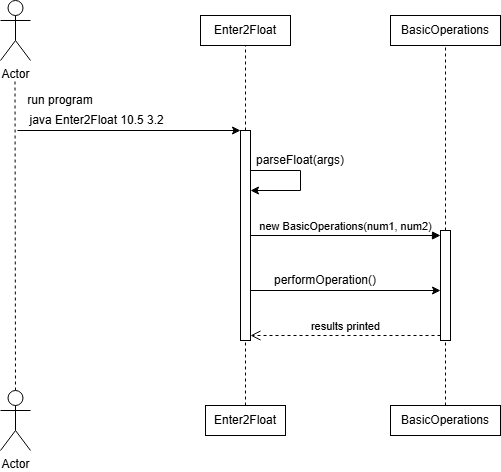

The diagram above was exported from draw.io. Its source (the exported page's mxGraphModel, read from the mxfile embedded in the PNG):
<mxGraphModel dx="860" dy="473" grid="1" gridSize="10" guides="1" tooltips="1" connect="1" arrows="1" fold="1" page="1" pageScale="1" pageWidth="850" pageHeight="1100" math="0" shadow="0">
  <root>
    <mxCell id="0" />
    <mxCell id="1" parent="0" />
    <mxCell id="tUdSkN94gViOESZ7D9u3-1" parent="1" style="shape=umlActor;verticalLabelPosition=bottom;verticalAlign=top;html=1;outlineConnect=0;" value="Actor" vertex="1">
      <mxGeometry height="60" width="30" x="60" y="30" as="geometry" />
    </mxCell>
    <mxCell id="tUdSkN94gViOESZ7D9u3-2" parent="1" style="rounded=0;whiteSpace=wrap;html=1;" value="Enter2Float" vertex="1">
      <mxGeometry height="30" width="90" x="260" y="45" as="geometry" />
    </mxCell>
    <mxCell id="tUdSkN94gViOESZ7D9u3-4" parent="1" style="rounded=0;whiteSpace=wrap;html=1;" value="BasicOperations" vertex="1">
      <mxGeometry height="30" width="110" x="450" y="45" as="geometry" />
    </mxCell>
    <mxCell id="tUdSkN94gViOESZ7D9u3-5" parent="1" style="html=1;points=[[0,0,0,0,5],[0,1,0,0,-5],[1,0,0,0,5],[1,1,0,0,-5]];perimeter=orthogonalPerimeter;outlineConnect=0;targetShapes=umlLifeline;portConstraint=eastwest;newEdgeStyle={&quot;curved&quot;:0,&quot;rounded&quot;:0};" value="" vertex="1">
      <mxGeometry height="210" width="10" x="300" y="160" as="geometry" />
    </mxCell>
    <mxCell id="tUdSkN94gViOESZ7D9u3-6" edge="1" parent="1" source="tUdSkN94gViOESZ7D9u3-17" style="endArrow=none;dashed=1;html=1;rounded=0;exitX=0.5;exitY=0;exitDx=0;exitDy=0;exitPerimeter=0;" value="">
      <mxGeometry height="50" relative="1" width="50" as="geometry">
        <mxPoint x="74.5" y="370" as="sourcePoint" />
        <mxPoint x="74.5" y="110" as="targetPoint" />
      </mxGeometry>
    </mxCell>
    <mxCell id="tUdSkN94gViOESZ7D9u3-7" edge="1" parent="1" source="tUdSkN94gViOESZ7D9u3-9" style="endArrow=classic;html=1;rounded=0;exitX=0.041;exitY=1;exitDx=0;exitDy=0;exitPerimeter=0;" target="tUdSkN94gViOESZ7D9u3-5" value="">
      <mxGeometry height="50" relative="1" width="50" as="geometry">
        <mxPoint x="70" y="160" as="sourcePoint" />
        <mxPoint x="450" y="220" as="targetPoint" />
      </mxGeometry>
    </mxCell>
    <mxCell id="tUdSkN94gViOESZ7D9u3-8" parent="1" style="text;html=1;whiteSpace=wrap;strokeColor=none;fillColor=none;align=center;verticalAlign=middle;rounded=0;" value="run program" vertex="1">
      <mxGeometry height="20" width="80" x="80" y="120" as="geometry" />
    </mxCell>
    <mxCell id="tUdSkN94gViOESZ7D9u3-9" parent="1" style="text;html=1;whiteSpace=wrap;strokeColor=none;fillColor=none;align=center;verticalAlign=middle;rounded=0;" value="&amp;nbsp;java Enter2Float 10.5 3.2" vertex="1">
      <mxGeometry height="20" width="170" x="70" y="140" as="geometry" />
    </mxCell>
    <mxCell id="tUdSkN94gViOESZ7D9u3-10" edge="1" parent="1" style="endArrow=classic;html=1;rounded=0;" target="tUdSkN94gViOESZ7D9u3-5" value="">
      <mxGeometry height="50" relative="1" width="50" as="geometry">
        <Array as="points">
          <mxPoint x="360" y="200" />
          <mxPoint x="360" y="220" />
        </Array>
        <mxPoint x="310" y="200" as="sourcePoint" />
        <mxPoint x="320" y="250" as="targetPoint" />
      </mxGeometry>
    </mxCell>
    <mxCell id="tUdSkN94gViOESZ7D9u3-11" parent="1" style="text;html=1;whiteSpace=wrap;strokeColor=none;fillColor=none;align=center;verticalAlign=middle;rounded=0;" value="parseFloat(args)" vertex="1">
      <mxGeometry height="20" width="100" x="310" y="180" as="geometry" />
    </mxCell>
    <mxCell id="tUdSkN94gViOESZ7D9u3-12" parent="1" style="html=1;points=[[0,0,0,0,5],[0,1,0,0,-5],[1,0,0,0,5],[1,1,0,0,-5]];perimeter=orthogonalPerimeter;outlineConnect=0;targetShapes=umlLifeline;portConstraint=eastwest;newEdgeStyle={&quot;curved&quot;:0,&quot;rounded&quot;:0};" value="" vertex="1">
      <mxGeometry height="110" width="10" x="500" y="260" as="geometry" />
    </mxCell>
    <mxCell id="tUdSkN94gViOESZ7D9u3-13" edge="1" parent="1" source="tUdSkN94gViOESZ7D9u3-5" style="html=1;verticalAlign=bottom;endArrow=block;curved=0;rounded=0;entryX=0;entryY=0;entryDx=0;entryDy=5;" target="tUdSkN94gViOESZ7D9u3-12" value="new BasicOperations(num1, num2)">
      <mxGeometry relative="1" as="geometry">
        <mxPoint x="530" y="345" as="sourcePoint" />
      </mxGeometry>
    </mxCell>
    <mxCell id="tUdSkN94gViOESZ7D9u3-14" edge="1" parent="1" source="tUdSkN94gViOESZ7D9u3-12" style="html=1;verticalAlign=bottom;endArrow=open;dashed=1;endSize=8;curved=0;rounded=0;exitX=0;exitY=1;exitDx=0;exitDy=-5;entryX=1;entryY=1;entryDx=0;entryDy=-5;entryPerimeter=0;" target="tUdSkN94gViOESZ7D9u3-5" value="results printed">
      <mxGeometry relative="1" as="geometry">
        <mxPoint x="530" y="415" as="targetPoint" />
      </mxGeometry>
    </mxCell>
    <mxCell id="tUdSkN94gViOESZ7D9u3-15" edge="1" parent="1" style="endArrow=classic;html=1;rounded=0;" value="">
      <mxGeometry height="50" relative="1" width="50" as="geometry">
        <mxPoint x="310" y="320" as="sourcePoint" />
        <mxPoint x="500" y="320" as="targetPoint" />
      </mxGeometry>
    </mxCell>
    <mxCell id="tUdSkN94gViOESZ7D9u3-16" parent="1" style="text;html=1;whiteSpace=wrap;strokeColor=none;fillColor=none;align=center;verticalAlign=middle;rounded=0;" value="performOperation()" vertex="1">
      <mxGeometry height="20" width="110" x="330" y="300" as="geometry" />
    </mxCell>
    <mxCell id="tUdSkN94gViOESZ7D9u3-17" parent="1" style="shape=umlActor;verticalLabelPosition=bottom;verticalAlign=top;html=1;outlineConnect=0;" value="Actor" vertex="1">
      <mxGeometry height="60" width="30" x="60" y="420" as="geometry" />
    </mxCell>
    <mxCell id="tUdSkN94gViOESZ7D9u3-18" parent="1" style="rounded=0;whiteSpace=wrap;html=1;" value="Enter2Float" vertex="1">
      <mxGeometry height="30" width="80" x="265" y="435" as="geometry" />
    </mxCell>
    <mxCell id="tUdSkN94gViOESZ7D9u3-19" parent="1" style="rounded=0;whiteSpace=wrap;html=1;" value="BasicOperations" vertex="1">
      <mxGeometry height="30" width="110" x="450" y="435" as="geometry" />
    </mxCell>
    <mxCell id="tUdSkN94gViOESZ7D9u3-20" edge="1" parent="1" source="tUdSkN94gViOESZ7D9u3-5" style="endArrow=none;dashed=1;html=1;rounded=0;entryX=0.5;entryY=1;entryDx=0;entryDy=0;" target="tUdSkN94gViOESZ7D9u3-2" value="">
      <mxGeometry height="50" relative="1" width="50" as="geometry">
        <mxPoint x="400" y="270" as="sourcePoint" />
        <mxPoint x="450" y="220" as="targetPoint" />
      </mxGeometry>
    </mxCell>
    <mxCell id="tUdSkN94gViOESZ7D9u3-21" edge="1" parent="1" source="tUdSkN94gViOESZ7D9u3-18" style="endArrow=none;dashed=1;html=1;rounded=0;exitX=0.5;exitY=0;exitDx=0;exitDy=0;" target="tUdSkN94gViOESZ7D9u3-5" value="">
      <mxGeometry height="50" relative="1" width="50" as="geometry">
        <mxPoint x="400" y="270" as="sourcePoint" />
        <mxPoint x="450" y="220" as="targetPoint" />
      </mxGeometry>
    </mxCell>
    <mxCell id="tUdSkN94gViOESZ7D9u3-22" edge="1" parent="1" source="tUdSkN94gViOESZ7D9u3-12" style="endArrow=none;dashed=1;html=1;rounded=0;entryX=0.5;entryY=1;entryDx=0;entryDy=0;" target="tUdSkN94gViOESZ7D9u3-4" value="">
      <mxGeometry height="50" relative="1" width="50" as="geometry">
        <mxPoint x="400" y="270" as="sourcePoint" />
        <mxPoint x="450" y="220" as="targetPoint" />
      </mxGeometry>
    </mxCell>
    <mxCell id="tUdSkN94gViOESZ7D9u3-23" edge="1" parent="1" source="tUdSkN94gViOESZ7D9u3-19" style="endArrow=none;dashed=1;html=1;rounded=0;exitX=0.5;exitY=0;exitDx=0;exitDy=0;" target="tUdSkN94gViOESZ7D9u3-12" value="">
      <mxGeometry height="50" relative="1" width="50" as="geometry">
        <mxPoint x="400" y="270" as="sourcePoint" />
        <mxPoint x="505" y="260" as="targetPoint" />
      </mxGeometry>
    </mxCell>
  </root>
</mxGraphModel>